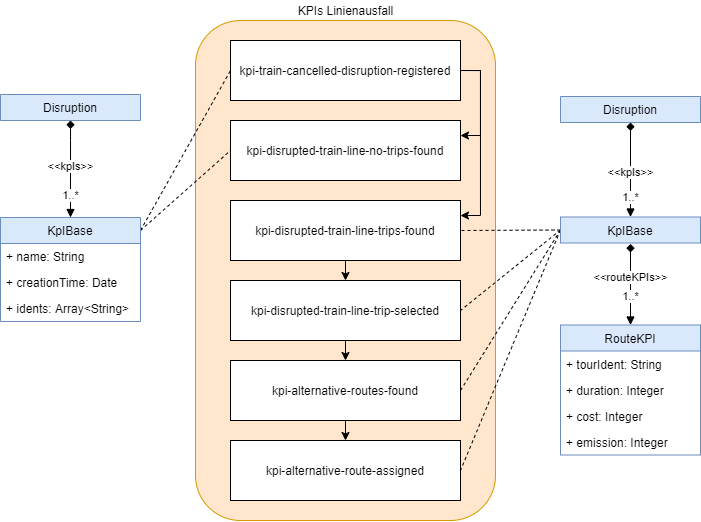

The diagram above was exported from draw.io. Its source (the exported page's mxGraphModel, read from the mxfile embedded in the PNG):
<mxGraphModel dx="979" dy="519" grid="1" gridSize="10" guides="1" tooltips="1" connect="1" arrows="1" fold="1" page="1" pageScale="1" pageWidth="826" pageHeight="1169" background="#ffffff" math="0" shadow="0">
  <root>
    <mxCell id="0" />
    <mxCell id="1" parent="0" />
    <mxCell id="MR5WDnJ-mVWPAHlqjs2P-84" value="" style="rounded=1;whiteSpace=wrap;html=1;fillColor=#ffe6cc;strokeColor=#d79b00;" parent="1" vertex="1">
      <mxGeometry x="295" y="110" width="300" height="500" as="geometry" />
    </mxCell>
    <mxCell id="MR5WDnJ-mVWPAHlqjs2P-67" style="edgeStyle=orthogonalEdgeStyle;rounded=0;orthogonalLoop=1;jettySize=auto;html=1;exitX=1;exitY=0.5;exitDx=0;exitDy=0;entryX=1;entryY=0.25;entryDx=0;entryDy=0;" parent="1" source="MR5WDnJ-mVWPAHlqjs2P-62" target="MR5WDnJ-mVWPAHlqjs2P-63" edge="1">
      <mxGeometry relative="1" as="geometry">
        <Array as="points">
          <mxPoint x="580" y="160" />
          <mxPoint x="580" y="305" />
        </Array>
      </mxGeometry>
    </mxCell>
    <mxCell id="MR5WDnJ-mVWPAHlqjs2P-62" value="kpi-train-cancelled-disruption-registered" style="rounded=0;whiteSpace=wrap;html=1;" parent="1" vertex="1">
      <mxGeometry x="330" y="130" width="230" height="60" as="geometry" />
    </mxCell>
    <mxCell id="MR5WDnJ-mVWPAHlqjs2P-68" style="edgeStyle=orthogonalEdgeStyle;rounded=0;orthogonalLoop=1;jettySize=auto;html=1;exitX=0.5;exitY=1;exitDx=0;exitDy=0;entryX=0.5;entryY=0;entryDx=0;entryDy=0;" parent="1" source="MR5WDnJ-mVWPAHlqjs2P-63" target="MR5WDnJ-mVWPAHlqjs2P-64" edge="1">
      <mxGeometry relative="1" as="geometry" />
    </mxCell>
    <mxCell id="MR5WDnJ-mVWPAHlqjs2P-63" value="kpi-disrupted-train-line-trips-found" style="rounded=0;whiteSpace=wrap;html=1;" parent="1" vertex="1">
      <mxGeometry x="330" y="290" width="230" height="60" as="geometry" />
    </mxCell>
    <mxCell id="MR5WDnJ-mVWPAHlqjs2P-69" style="edgeStyle=orthogonalEdgeStyle;rounded=0;orthogonalLoop=1;jettySize=auto;html=1;exitX=0.5;exitY=1;exitDx=0;exitDy=0;entryX=0.5;entryY=0;entryDx=0;entryDy=0;" parent="1" source="MR5WDnJ-mVWPAHlqjs2P-64" target="MR5WDnJ-mVWPAHlqjs2P-65" edge="1">
      <mxGeometry relative="1" as="geometry" />
    </mxCell>
    <mxCell id="MR5WDnJ-mVWPAHlqjs2P-64" value="kpi-disrupted-train-line-trip-selected" style="rounded=0;whiteSpace=wrap;html=1;" parent="1" vertex="1">
      <mxGeometry x="330" y="370" width="230" height="60" as="geometry" />
    </mxCell>
    <mxCell id="MR5WDnJ-mVWPAHlqjs2P-70" style="edgeStyle=orthogonalEdgeStyle;rounded=0;orthogonalLoop=1;jettySize=auto;html=1;exitX=0.5;exitY=1;exitDx=0;exitDy=0;entryX=0.5;entryY=0;entryDx=0;entryDy=0;" parent="1" source="MR5WDnJ-mVWPAHlqjs2P-65" target="MR5WDnJ-mVWPAHlqjs2P-66" edge="1">
      <mxGeometry relative="1" as="geometry" />
    </mxCell>
    <mxCell id="MR5WDnJ-mVWPAHlqjs2P-65" value="kpi-alternative-routes-found" style="rounded=0;whiteSpace=wrap;html=1;" parent="1" vertex="1">
      <mxGeometry x="330" y="450" width="230" height="60" as="geometry" />
    </mxCell>
    <mxCell id="MR5WDnJ-mVWPAHlqjs2P-66" value="kpi-alternative-route-assigned" style="rounded=0;whiteSpace=wrap;html=1;" parent="1" vertex="1">
      <mxGeometry x="330" y="530" width="230" height="60" as="geometry" />
    </mxCell>
    <mxCell id="MR5WDnJ-mVWPAHlqjs2P-73" style="rounded=0;orthogonalLoop=1;jettySize=auto;html=1;exitX=0;exitY=0;exitDx=80;exitDy=55;exitPerimeter=0;entryX=0;entryY=0.5;entryDx=0;entryDy=0;endArrow=none;endFill=0;dashed=1;" parent="1" target="MR5WDnJ-mVWPAHlqjs2P-62" edge="1">
      <mxGeometry relative="1" as="geometry">
        <mxPoint x="240" y="320" as="sourcePoint" />
      </mxGeometry>
    </mxCell>
    <mxCell id="MR5WDnJ-mVWPAHlqjs2P-87" style="rounded=0;orthogonalLoop=1;jettySize=auto;html=1;exitX=0;exitY=0;exitDx=80;exitDy=55;exitPerimeter=0;entryX=0;entryY=0.5;entryDx=0;entryDy=0;endArrow=none;endFill=0;dashed=1;" parent="1" target="MR5WDnJ-mVWPAHlqjs2P-82" edge="1">
      <mxGeometry relative="1" as="geometry">
        <mxPoint x="240" y="320" as="sourcePoint" />
      </mxGeometry>
    </mxCell>
    <mxCell id="MR5WDnJ-mVWPAHlqjs2P-78" style="edgeStyle=none;rounded=0;orthogonalLoop=1;jettySize=auto;html=1;exitX=0;exitY=0.5;exitDx=0;exitDy=0;entryX=1;entryY=0.5;entryDx=0;entryDy=0;dashed=1;endArrow=none;endFill=0;" parent="1" source="OfDxElQJQg4RD6xDyQj3-23" target="MR5WDnJ-mVWPAHlqjs2P-63" edge="1">
      <mxGeometry relative="1" as="geometry">
        <mxPoint x="660" y="400" as="sourcePoint" />
      </mxGeometry>
    </mxCell>
    <mxCell id="MR5WDnJ-mVWPAHlqjs2P-79" style="edgeStyle=none;rounded=0;orthogonalLoop=1;jettySize=auto;html=1;exitX=0;exitY=0.5;exitDx=0;exitDy=0;entryX=1;entryY=0.5;entryDx=0;entryDy=0;dashed=1;endArrow=none;endFill=0;" parent="1" source="OfDxElQJQg4RD6xDyQj3-23" target="MR5WDnJ-mVWPAHlqjs2P-64" edge="1">
      <mxGeometry relative="1" as="geometry">
        <mxPoint x="660" y="400" as="sourcePoint" />
      </mxGeometry>
    </mxCell>
    <mxCell id="MR5WDnJ-mVWPAHlqjs2P-80" style="edgeStyle=none;rounded=0;orthogonalLoop=1;jettySize=auto;html=1;exitX=0;exitY=0.5;exitDx=0;exitDy=0;entryX=1;entryY=0.5;entryDx=0;entryDy=0;dashed=1;endArrow=none;endFill=0;" parent="1" source="OfDxElQJQg4RD6xDyQj3-23" target="MR5WDnJ-mVWPAHlqjs2P-65" edge="1">
      <mxGeometry relative="1" as="geometry">
        <mxPoint x="660" y="400" as="sourcePoint" />
      </mxGeometry>
    </mxCell>
    <mxCell id="MR5WDnJ-mVWPAHlqjs2P-81" style="edgeStyle=none;rounded=0;orthogonalLoop=1;jettySize=auto;html=1;exitX=0;exitY=0.5;exitDx=0;exitDy=0;entryX=1;entryY=0.5;entryDx=0;entryDy=0;dashed=1;endArrow=none;endFill=0;" parent="1" source="OfDxElQJQg4RD6xDyQj3-23" target="MR5WDnJ-mVWPAHlqjs2P-66" edge="1">
      <mxGeometry relative="1" as="geometry">
        <mxPoint x="660" y="400" as="sourcePoint" />
      </mxGeometry>
    </mxCell>
    <mxCell id="MR5WDnJ-mVWPAHlqjs2P-85" value="KPIs Linienausfall" style="text;html=1;strokeColor=none;fillColor=none;align=center;verticalAlign=middle;whiteSpace=wrap;rounded=0;" parent="1" vertex="1">
      <mxGeometry x="377.5" y="90" width="135" height="20" as="geometry" />
    </mxCell>
    <mxCell id="MR5WDnJ-mVWPAHlqjs2P-82" value="kpi-disrupted-train-line-no-trips-found" style="rounded=0;whiteSpace=wrap;html=1;" parent="1" vertex="1">
      <mxGeometry x="330" y="210" width="230" height="60" as="geometry" />
    </mxCell>
    <mxCell id="MR5WDnJ-mVWPAHlqjs2P-86" style="edgeStyle=orthogonalEdgeStyle;rounded=0;orthogonalLoop=1;jettySize=auto;html=1;exitX=1;exitY=0.5;exitDx=0;exitDy=0;entryX=1;entryY=0.25;entryDx=0;entryDy=0;" parent="1" source="MR5WDnJ-mVWPAHlqjs2P-62" target="MR5WDnJ-mVWPAHlqjs2P-82" edge="1">
      <mxGeometry relative="1" as="geometry">
        <mxPoint x="445" y="200" as="sourcePoint" />
        <mxPoint x="445" y="280" as="targetPoint" />
      </mxGeometry>
    </mxCell>
    <mxCell id="OfDxElQJQg4RD6xDyQj3-16" value="&amp;lt;&amp;lt;routeKPIs&amp;gt;&amp;gt;" style="edgeStyle=orthogonalEdgeStyle;curved=1;rounded=0;orthogonalLoop=1;jettySize=auto;html=1;entryX=0.5;entryY=0;entryDx=0;entryDy=0;startArrow=diamond;startFill=1;endArrow=block;endFill=1;exitX=0.5;exitY=1.038;exitDx=0;exitDy=0;exitPerimeter=0;" edge="1" parent="1" source="OfDxElQJQg4RD6xDyQj3-26" target="OfDxElQJQg4RD6xDyQj3-18">
      <mxGeometry x="-0.1763" relative="1" as="geometry">
        <mxPoint x="810" y="613.5" as="sourcePoint" />
        <mxPoint x="1100" y="563.5" as="targetPoint" />
        <Array as="points" />
        <mxPoint as="offset" />
      </mxGeometry>
    </mxCell>
    <mxCell id="OfDxElQJQg4RD6xDyQj3-17" value="1..*" style="edgeLabel;html=1;align=center;verticalAlign=middle;resizable=0;points=[];" vertex="1" connectable="0" parent="OfDxElQJQg4RD6xDyQj3-16">
      <mxGeometry x="0.7152" y="-1" relative="1" as="geometry">
        <mxPoint x="1" y="-17.76" as="offset" />
      </mxGeometry>
    </mxCell>
    <mxCell id="OfDxElQJQg4RD6xDyQj3-12" value="KpIBase" style="swimlane;fontStyle=0;childLayout=stackLayout;horizontal=1;startSize=26;fillColor=#dae8fc;horizontalStack=0;resizeParent=1;resizeParentMax=0;resizeLast=0;collapsible=1;marginBottom=0;strokeColor=#6c8ebf;gradientDirection=east;" vertex="1" parent="1">
      <mxGeometry x="100" y="307" width="140" height="104" as="geometry">
        <mxRectangle x="160" y="307" width="80" height="26" as="alternateBounds" />
      </mxGeometry>
    </mxCell>
    <mxCell id="OfDxElQJQg4RD6xDyQj3-13" value="+ name: String" style="text;strokeColor=none;fillColor=none;align=left;verticalAlign=top;spacingLeft=4;spacingRight=4;overflow=hidden;rotatable=0;points=[[0,0.5],[1,0.5]];portConstraint=eastwest;" vertex="1" parent="OfDxElQJQg4RD6xDyQj3-12">
      <mxGeometry y="26" width="140" height="26" as="geometry" />
    </mxCell>
    <mxCell id="OfDxElQJQg4RD6xDyQj3-14" value="+ creationTime: Date" style="text;strokeColor=none;fillColor=none;align=left;verticalAlign=top;spacingLeft=4;spacingRight=4;overflow=hidden;rotatable=0;points=[[0,0.5],[1,0.5]];portConstraint=eastwest;" vertex="1" parent="OfDxElQJQg4RD6xDyQj3-12">
      <mxGeometry y="52" width="140" height="26" as="geometry" />
    </mxCell>
    <mxCell id="OfDxElQJQg4RD6xDyQj3-15" value="+ idents: Array&lt;String&gt;" style="text;strokeColor=none;fillColor=none;align=left;verticalAlign=top;spacingLeft=4;spacingRight=4;overflow=hidden;rotatable=0;points=[[0,0.5],[1,0.5]];portConstraint=eastwest;" vertex="1" parent="OfDxElQJQg4RD6xDyQj3-12">
      <mxGeometry y="78" width="140" height="26" as="geometry" />
    </mxCell>
    <mxCell id="OfDxElQJQg4RD6xDyQj3-32" style="edgeStyle=orthogonalEdgeStyle;curved=1;rounded=0;orthogonalLoop=1;jettySize=auto;html=1;exitX=0.5;exitY=1;exitDx=0;exitDy=0;entryX=0.5;entryY=0;entryDx=0;entryDy=0;startArrow=diamond;startFill=1;endArrow=block;endFill=1;" edge="1" parent="1" source="OfDxElQJQg4RD6xDyQj3-27" target="OfDxElQJQg4RD6xDyQj3-12">
      <mxGeometry relative="1" as="geometry">
        <Array as="points">
          <mxPoint x="170" y="230" />
          <mxPoint x="170" y="230" />
        </Array>
        <mxPoint x="514.6400000000001" y="89.79199999999992" as="sourcePoint" />
        <mxPoint x="290" y="240" as="targetPoint" />
      </mxGeometry>
    </mxCell>
    <mxCell id="OfDxElQJQg4RD6xDyQj3-33" value="&amp;lt;&amp;lt;kpIs&amp;gt;&amp;gt;" style="edgeLabel;html=1;align=center;verticalAlign=middle;resizable=0;points=[];" vertex="1" connectable="0" parent="OfDxElQJQg4RD6xDyQj3-32">
      <mxGeometry x="0.0359" y="22" relative="1" as="geometry">
        <mxPoint x="-22" y="-4.330000000000002" as="offset" />
      </mxGeometry>
    </mxCell>
    <mxCell id="OfDxElQJQg4RD6xDyQj3-34" value="1..*" style="edgeLabel;html=1;align=center;verticalAlign=middle;resizable=0;points=[];" vertex="1" connectable="0" parent="OfDxElQJQg4RD6xDyQj3-32">
      <mxGeometry x="0.8096" y="4" relative="1" as="geometry">
        <mxPoint x="-4" y="-12.670000000000002" as="offset" />
      </mxGeometry>
    </mxCell>
    <mxCell id="OfDxElQJQg4RD6xDyQj3-40" style="edgeStyle=orthogonalEdgeStyle;curved=1;rounded=0;orthogonalLoop=1;jettySize=auto;html=1;exitX=0.5;exitY=1;exitDx=0;exitDy=0;entryX=0.5;entryY=0;entryDx=0;entryDy=0;startArrow=diamond;startFill=1;endArrow=block;endFill=1;" edge="1" parent="1" source="OfDxElQJQg4RD6xDyQj3-35" target="OfDxElQJQg4RD6xDyQj3-23">
      <mxGeometry relative="1" as="geometry">
        <Array as="points" />
        <mxPoint x="1044.64" y="79.29199999999992" as="sourcePoint" />
        <mxPoint x="700" y="296.5" as="targetPoint" />
      </mxGeometry>
    </mxCell>
    <mxCell id="OfDxElQJQg4RD6xDyQj3-41" value="&amp;lt;&amp;lt;kpIs&amp;gt;&amp;gt;" style="edgeLabel;html=1;align=center;verticalAlign=middle;resizable=0;points=[];" vertex="1" connectable="0" parent="OfDxElQJQg4RD6xDyQj3-40">
      <mxGeometry x="0.0359" y="22" relative="1" as="geometry">
        <mxPoint x="-22" y="1.0299999999999994" as="offset" />
      </mxGeometry>
    </mxCell>
    <mxCell id="OfDxElQJQg4RD6xDyQj3-42" value="1..*" style="edgeLabel;html=1;align=center;verticalAlign=middle;resizable=0;points=[];" vertex="1" connectable="0" parent="OfDxElQJQg4RD6xDyQj3-40">
      <mxGeometry x="0.8096" y="4" relative="1" as="geometry">
        <mxPoint x="-4" y="-11.17" as="offset" />
      </mxGeometry>
    </mxCell>
    <mxCell id="OfDxElQJQg4RD6xDyQj3-27" value="Disruption" style="swimlane;fontStyle=0;childLayout=stackLayout;horizontal=1;startSize=26;fillColor=#dae8fc;horizontalStack=0;resizeParent=1;resizeParentMax=0;resizeLast=0;collapsible=1;marginBottom=0;strokeColor=#6c8ebf;" vertex="1" collapsed="1" parent="1">
      <mxGeometry x="100" y="184" width="140" height="26" as="geometry">
        <mxRectangle x="100" y="130" width="140" height="130" as="alternateBounds" />
      </mxGeometry>
    </mxCell>
    <mxCell id="OfDxElQJQg4RD6xDyQj3-28" value="+ ident: String" style="text;strokeColor=none;fillColor=none;align=left;verticalAlign=top;spacingLeft=4;spacingRight=4;overflow=hidden;rotatable=0;points=[[0,0.5],[1,0.5]];portConstraint=eastwest;" vertex="1" parent="OfDxElQJQg4RD6xDyQj3-27">
      <mxGeometry y="26" width="140" height="26" as="geometry" />
    </mxCell>
    <mxCell id="OfDxElQJQg4RD6xDyQj3-29" value="+ type: String" style="text;strokeColor=none;fillColor=none;align=left;verticalAlign=top;spacingLeft=4;spacingRight=4;overflow=hidden;rotatable=0;points=[[0,0.5],[1,0.5]];portConstraint=eastwest;" vertex="1" parent="OfDxElQJQg4RD6xDyQj3-27">
      <mxGeometry y="52" width="140" height="26" as="geometry" />
    </mxCell>
    <mxCell id="OfDxElQJQg4RD6xDyQj3-30" value="+ startTime: Date" style="text;strokeColor=none;fillColor=none;align=left;verticalAlign=top;spacingLeft=4;spacingRight=4;overflow=hidden;rotatable=0;points=[[0,0.5],[1,0.5]];portConstraint=eastwest;" vertex="1" parent="OfDxElQJQg4RD6xDyQj3-27">
      <mxGeometry y="78" width="140" height="26" as="geometry" />
    </mxCell>
    <mxCell id="OfDxElQJQg4RD6xDyQj3-31" value="+ endTime: Date" style="text;strokeColor=none;fillColor=none;align=left;verticalAlign=top;spacingLeft=4;spacingRight=4;overflow=hidden;rotatable=0;points=[[0,0.5],[1,0.5]];portConstraint=eastwest;" vertex="1" parent="OfDxElQJQg4RD6xDyQj3-27">
      <mxGeometry y="104" width="140" height="26" as="geometry" />
    </mxCell>
    <mxCell id="OfDxElQJQg4RD6xDyQj3-23" value="KpIBase" style="swimlane;fontStyle=0;childLayout=stackLayout;horizontal=1;startSize=26;fillColor=#dae8fc;horizontalStack=0;resizeParent=1;resizeParentMax=0;resizeLast=0;collapsible=1;marginBottom=0;strokeColor=#6c8ebf;gradientDirection=east;" vertex="1" collapsed="1" parent="1">
      <mxGeometry x="660" y="306.5" width="140" height="26" as="geometry">
        <mxRectangle x="660" y="350" width="140" height="104" as="alternateBounds" />
      </mxGeometry>
    </mxCell>
    <mxCell id="OfDxElQJQg4RD6xDyQj3-24" value="+ name: String" style="text;strokeColor=none;fillColor=none;align=left;verticalAlign=top;spacingLeft=4;spacingRight=4;overflow=hidden;rotatable=0;points=[[0,0.5],[1,0.5]];portConstraint=eastwest;" vertex="1" parent="OfDxElQJQg4RD6xDyQj3-23">
      <mxGeometry y="26" width="140" height="26" as="geometry" />
    </mxCell>
    <mxCell id="OfDxElQJQg4RD6xDyQj3-25" value="+ creationTime: Date" style="text;strokeColor=none;fillColor=none;align=left;verticalAlign=top;spacingLeft=4;spacingRight=4;overflow=hidden;rotatable=0;points=[[0,0.5],[1,0.5]];portConstraint=eastwest;" vertex="1" parent="OfDxElQJQg4RD6xDyQj3-23">
      <mxGeometry y="52" width="140" height="26" as="geometry" />
    </mxCell>
    <mxCell id="OfDxElQJQg4RD6xDyQj3-26" value="+ idents: Array&lt;String&gt;" style="text;strokeColor=none;fillColor=none;align=left;verticalAlign=top;spacingLeft=4;spacingRight=4;overflow=hidden;rotatable=0;points=[[0,0.5],[1,0.5]];portConstraint=eastwest;" vertex="1" parent="OfDxElQJQg4RD6xDyQj3-23">
      <mxGeometry y="78" width="140" height="26" as="geometry" />
    </mxCell>
    <mxCell id="OfDxElQJQg4RD6xDyQj3-18" value="RouteKPI" style="swimlane;fontStyle=0;childLayout=stackLayout;horizontal=1;startSize=26;fillColor=#dae8fc;horizontalStack=0;resizeParent=1;resizeParentMax=0;resizeLast=0;collapsible=1;marginBottom=0;strokeColor=#6c8ebf;gradientDirection=east;" vertex="1" parent="1">
      <mxGeometry x="660" y="414.5" width="140" height="130" as="geometry">
        <mxRectangle x="660" y="500" width="80" height="26" as="alternateBounds" />
      </mxGeometry>
    </mxCell>
    <mxCell id="OfDxElQJQg4RD6xDyQj3-19" value="+ tourIdent: String" style="text;strokeColor=none;fillColor=none;align=left;verticalAlign=top;spacingLeft=4;spacingRight=4;overflow=hidden;rotatable=0;points=[[0,0.5],[1,0.5]];portConstraint=eastwest;" vertex="1" parent="OfDxElQJQg4RD6xDyQj3-18">
      <mxGeometry y="26" width="140" height="26" as="geometry" />
    </mxCell>
    <mxCell id="OfDxElQJQg4RD6xDyQj3-20" value="+ duration: Integer" style="text;strokeColor=none;fillColor=none;align=left;verticalAlign=top;spacingLeft=4;spacingRight=4;overflow=hidden;rotatable=0;points=[[0,0.5],[1,0.5]];portConstraint=eastwest;" vertex="1" parent="OfDxElQJQg4RD6xDyQj3-18">
      <mxGeometry y="52" width="140" height="26" as="geometry" />
    </mxCell>
    <mxCell id="OfDxElQJQg4RD6xDyQj3-21" value="+ cost: Integer" style="text;strokeColor=none;fillColor=none;align=left;verticalAlign=top;spacingLeft=4;spacingRight=4;overflow=hidden;rotatable=0;points=[[0,0.5],[1,0.5]];portConstraint=eastwest;" vertex="1" parent="OfDxElQJQg4RD6xDyQj3-18">
      <mxGeometry y="78" width="140" height="26" as="geometry" />
    </mxCell>
    <mxCell id="OfDxElQJQg4RD6xDyQj3-22" value="+ emission: Integer" style="text;strokeColor=none;fillColor=none;align=left;verticalAlign=top;spacingLeft=4;spacingRight=4;overflow=hidden;rotatable=0;points=[[0,0.5],[1,0.5]];portConstraint=eastwest;" vertex="1" parent="OfDxElQJQg4RD6xDyQj3-18">
      <mxGeometry y="104" width="140" height="26" as="geometry" />
    </mxCell>
    <mxCell id="OfDxElQJQg4RD6xDyQj3-35" value="Disruption" style="swimlane;fontStyle=0;childLayout=stackLayout;horizontal=1;startSize=26;fillColor=#dae8fc;horizontalStack=0;resizeParent=1;resizeParentMax=0;resizeLast=0;collapsible=1;marginBottom=0;strokeColor=#6c8ebf;" vertex="1" collapsed="1" parent="1">
      <mxGeometry x="660" y="186" width="140" height="26" as="geometry">
        <mxRectangle x="100" y="130" width="140" height="130" as="alternateBounds" />
      </mxGeometry>
    </mxCell>
    <mxCell id="OfDxElQJQg4RD6xDyQj3-36" value="+ ident: String" style="text;strokeColor=none;fillColor=none;align=left;verticalAlign=top;spacingLeft=4;spacingRight=4;overflow=hidden;rotatable=0;points=[[0,0.5],[1,0.5]];portConstraint=eastwest;" vertex="1" parent="OfDxElQJQg4RD6xDyQj3-35">
      <mxGeometry y="26" width="140" height="26" as="geometry" />
    </mxCell>
    <mxCell id="OfDxElQJQg4RD6xDyQj3-37" value="+ type: String" style="text;strokeColor=none;fillColor=none;align=left;verticalAlign=top;spacingLeft=4;spacingRight=4;overflow=hidden;rotatable=0;points=[[0,0.5],[1,0.5]];portConstraint=eastwest;" vertex="1" parent="OfDxElQJQg4RD6xDyQj3-35">
      <mxGeometry y="52" width="140" height="26" as="geometry" />
    </mxCell>
    <mxCell id="OfDxElQJQg4RD6xDyQj3-38" value="+ startTime: Date" style="text;strokeColor=none;fillColor=none;align=left;verticalAlign=top;spacingLeft=4;spacingRight=4;overflow=hidden;rotatable=0;points=[[0,0.5],[1,0.5]];portConstraint=eastwest;" vertex="1" parent="OfDxElQJQg4RD6xDyQj3-35">
      <mxGeometry y="78" width="140" height="26" as="geometry" />
    </mxCell>
    <mxCell id="OfDxElQJQg4RD6xDyQj3-39" value="+ endTime: Date" style="text;strokeColor=none;fillColor=none;align=left;verticalAlign=top;spacingLeft=4;spacingRight=4;overflow=hidden;rotatable=0;points=[[0,0.5],[1,0.5]];portConstraint=eastwest;" vertex="1" parent="OfDxElQJQg4RD6xDyQj3-35">
      <mxGeometry y="104" width="140" height="26" as="geometry" />
    </mxCell>
  </root>
</mxGraphModel>